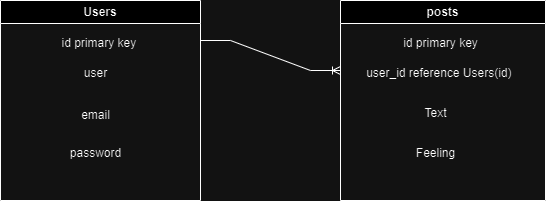

The diagram above was exported from draw.io. Its source (the exported page's mxGraphModel, read from the mxfile embedded in the PNG):
<mxGraphModel dx="1434" dy="756" grid="1" gridSize="10" guides="1" tooltips="1" connect="1" arrows="1" fold="1" page="1" pageScale="1" pageWidth="850" pageHeight="1100" background="none" math="0" shadow="0">
  <root>
    <mxCell id="0" />
    <mxCell id="1" parent="0" />
    <mxCell id="2" value="Users" style="swimlane;whiteSpace=wrap;html=1;" vertex="1" parent="1">
      <mxGeometry x="100" y="150" width="200" height="200" as="geometry" />
    </mxCell>
    <mxCell id="3" value="id primary key&amp;nbsp;" style="text;html=1;align=center;verticalAlign=middle;resizable=0;points=[];autosize=1;strokeColor=none;fillColor=none;" vertex="1" parent="2">
      <mxGeometry x="50" y="28" width="100" height="30" as="geometry" />
    </mxCell>
    <mxCell id="4" value="user" style="text;html=1;align=center;verticalAlign=middle;resizable=0;points=[];autosize=1;strokeColor=none;fillColor=none;" vertex="1" parent="2">
      <mxGeometry x="70" y="58" width="50" height="30" as="geometry" />
    </mxCell>
    <mxCell id="5" value="email" style="text;html=1;align=center;verticalAlign=middle;resizable=0;points=[];autosize=1;strokeColor=none;fillColor=none;" vertex="1" parent="2">
      <mxGeometry x="70" y="100" width="50" height="30" as="geometry" />
    </mxCell>
    <mxCell id="6" value="password" style="text;html=1;align=center;verticalAlign=middle;resizable=0;points=[];autosize=1;strokeColor=none;fillColor=none;" vertex="1" parent="2">
      <mxGeometry x="60" y="138" width="70" height="30" as="geometry" />
    </mxCell>
    <mxCell id="7" value="posts" style="swimlane;whiteSpace=wrap;html=1;" vertex="1" parent="1">
      <mxGeometry x="440" y="150" width="205" height="200" as="geometry" />
    </mxCell>
    <mxCell id="8" value="id primary key" style="text;html=1;align=center;verticalAlign=middle;resizable=0;points=[];autosize=1;strokeColor=none;fillColor=none;" vertex="1" parent="7">
      <mxGeometry x="50" y="28" width="100" height="30" as="geometry" />
    </mxCell>
    <mxCell id="9" value="user_id reference Users(id)&amp;nbsp;" style="text;html=1;align=center;verticalAlign=middle;resizable=0;points=[];autosize=1;strokeColor=none;fillColor=none;" vertex="1" parent="7">
      <mxGeometry x="15" y="58" width="170" height="30" as="geometry" />
    </mxCell>
    <mxCell id="10" value="Text" style="text;html=1;align=center;verticalAlign=middle;resizable=0;points=[];autosize=1;strokeColor=none;fillColor=none;" vertex="1" parent="7">
      <mxGeometry x="70" y="98" width="50" height="30" as="geometry" />
    </mxCell>
    <mxCell id="11" value="Feeling" style="text;html=1;align=center;verticalAlign=middle;resizable=0;points=[];autosize=1;strokeColor=none;fillColor=none;" vertex="1" parent="7">
      <mxGeometry x="65" y="138" width="60" height="30" as="geometry" />
    </mxCell>
    <mxCell id="12" value="" style="edgeStyle=entityRelationEdgeStyle;fontSize=12;html=1;endArrow=ERoneToMany;rounded=0;" edge="1" parent="1">
      <mxGeometry width="100" height="100" relative="1" as="geometry">
        <mxPoint x="300" y="190" as="sourcePoint" />
        <mxPoint x="440" y="220" as="targetPoint" />
        <Array as="points">
          <mxPoint x="400" y="220" />
          <mxPoint x="400" y="220" />
        </Array>
      </mxGeometry>
    </mxCell>
  </root>
</mxGraphModel>